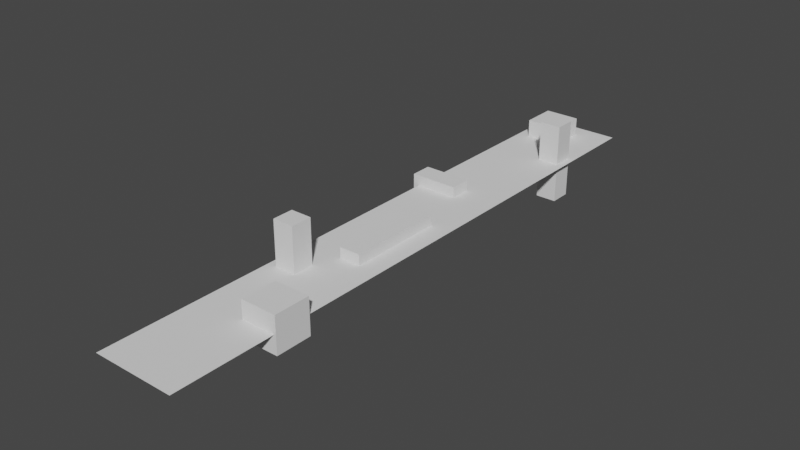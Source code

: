 # Source: level1.blend  (saved by Blender 2.80.74; exported with 4.5.12 LTS)
import bpy
from mathutils import Matrix  # noqa: F401  (used for matrix-valued properties, if any)

bpy.ops.wm.read_factory_settings(use_empty=True)
scene = bpy.context.scene
scene.name = 'Scene'

# ---- collections
col_collection = bpy.data.collections.new('Collection'); scene.collection.children.link(col_collection)

# ---- world
world_world = bpy.data.worlds.new('World'); scene.world = world_world
world_world.use_nodes = True; world_world.node_tree.nodes.clear()
_N = world_world.node_tree.nodes; _L = world_world.node_tree.links
n0 = _N.new('ShaderNodeOutputWorld'); n0.name = 'World Output'; n0.location = (300, 300)
n1 = _N.new('ShaderNodeBackground'); n1.name = 'Background'; n1.location = (10, 300)
n1.inputs[0].default_value = (0.05088, 0.05088, 0.05088, 1.0)
_L.new(n1.outputs[0], n0.inputs[0])
n0.is_active_output = True
world_world.color = (0.05088, 0.05088, 0.05088)
world_world.use_sun_shadow = False
world_world.sun_shadow_jitter_overblur = 0.0

# ---- meshes
me_plane = bpy.data.meshes.new('Plane')
me_plane.from_pydata([(-1.0, 13.66, 0.0), (-1.0, -0.8529, 0.0), (1.0, 13.66, 0.0), (1.0, -0.8529, 0.0)], [], [(0, 1, 3, 2)])
_uv = me_plane.uv_layers.new(name='UVMap')
_uv.uv.foreach_set('vector', [0.0, 0.0, 1.0, 0.0, 1.0, 1.0, 0.0, 1.0])
me_plane.use_remesh_preserve_volume = False
me_plane.use_remesh_preserve_attributes = False
me_plane.use_mirror_vertex_groups = False
me_plane.update()
me_cube_001 = bpy.data.meshes.new('Cube.001')
me_cube_001.from_pydata([(0.1718, 2.457, -0.4417), (0.1718, 2.457, 0.4417), (1.055, 2.457, -0.4417), (1.055, 2.457, 0.4417), (0.1718, 1.573, -0.4417), (0.1718, 1.573, 0.4417), (1.055, 1.573, -0.4417), (1.055, 1.573, 0.4417)], [], [(0, 1, 3, 2), (2, 3, 7, 6), (6, 7, 5, 4), (4, 5, 1, 0), (2, 6, 4, 0), (7, 3, 1, 5)])
_uv = me_cube_001.uv_layers.new(name='UVMap')
_uv.uv.foreach_set('vector', [0.375, 0.0, 0.625, 0.0, 0.625, 0.25, 0.375, 0.25, 0.375, 0.25, 0.625, 0.25, 0.625, 0.5, 0.375, 0.5, 0.375, 0.5, 0.625, 0.5, 0.625, 0.75, 0.375, 0.75, 0.375, 0.75, 0.625, 0.75, 0.625, 1.0, 0.375, 1.0, 0.125, 0.5, 0.375, 0.5, 0.375, 0.75, 0.125, 0.75, 0.625, 0.5, 0.875, 0.5, 0.875, 0.75, 0.625, 0.75])
me_cube_001.use_remesh_preserve_volume = False
me_cube_001.use_remesh_preserve_attributes = False
me_cube_001.use_mirror_vertex_groups = False
me_cube_001.update()
me_cube_002 = bpy.data.meshes.new('Cube.002')
me_cube_002.from_pydata([(-0.7905, 3.91, -1.079), (-0.7905, 3.91, 1.079), (-0.273, 3.91, -1.079), (-0.273, 3.91, 1.079), (-0.7905, 3.393, -1.079), (-0.7905, 3.393, 1.079), (-0.273, 3.393, -1.079), (-0.273, 3.393, 1.079)], [], [(0, 1, 3, 2), (2, 3, 7, 6), (6, 7, 5, 4), (4, 5, 1, 0), (2, 6, 4, 0), (7, 3, 1, 5)])
_uv = me_cube_002.uv_layers.new(name='UVMap')
_uv.uv.foreach_set('vector', [0.375, 0.0, 0.625, 0.0, 0.625, 0.25, 0.375, 0.25, 0.375, 0.25, 0.625, 0.25, 0.625, 0.5, 0.375, 0.5, 0.375, 0.5, 0.625, 0.5, 0.625, 0.75, 0.375, 0.75, 0.375, 0.75, 0.625, 0.75, 0.625, 1.0, 0.375, 1.0, 0.125, 0.5, 0.375, 0.5, 0.375, 0.75, 0.125, 0.75, 0.625, 0.5, 0.875, 0.5, 0.875, 0.75, 0.625, 0.75])
me_cube_002.use_remesh_preserve_volume = False
me_cube_002.use_remesh_preserve_attributes = False
me_cube_002.use_mirror_vertex_groups = False
me_cube_002.update()
me_cube_003 = bpy.data.meshes.new('Cube.003')
me_cube_003.from_pydata([(-0.02696, 6.83, -0.2588), (-0.02696, 6.83, 0.2588), (0.4905, 6.83, -0.2588), (0.4905, 6.83, 0.2588), (-0.02696, 4.481, -0.2588), (-0.02696, 4.481, 0.2588), (0.4905, 4.481, -0.2588), (0.4905, 4.481, 0.2588)], [], [(0, 1, 3, 2), (2, 3, 7, 6), (6, 7, 5, 4), (4, 5, 1, 0), (2, 6, 4, 0), (7, 3, 1, 5)])
_uv = me_cube_003.uv_layers.new(name='UVMap')
_uv.uv.foreach_set('vector', [0.375, 0.0, 0.625, 0.0, 0.625, 0.25, 0.375, 0.25, 0.375, 0.25, 0.625, 0.25, 0.625, 0.5, 0.375, 0.5, 0.375, 0.5, 0.625, 0.5, 0.625, 0.75, 0.375, 0.75, 0.375, 0.75, 0.625, 0.75, 0.625, 1.0, 0.375, 1.0, 0.125, 0.5, 0.375, 0.5, 0.375, 0.75, 0.125, 0.75, 0.625, 0.5, 0.875, 0.5, 0.875, 0.75, 0.625, 0.75])
me_cube_003.use_remesh_preserve_volume = False
me_cube_003.use_remesh_preserve_attributes = False
me_cube_003.use_mirror_vertex_groups = False
me_cube_003.update()
me_cube_004 = bpy.data.meshes.new('Cube.004')
me_cube_004.from_pydata([(-1.138, 8.751, -0.2588), (-1.138, 8.751, 0.2588), (0.01967, 8.751, -0.2588), (0.01967, 8.751, 0.2588), (-1.138, 8.233, -0.2588), (-1.138, 8.233, 0.2588), (0.01967, 8.233, -0.2588), (0.01967, 8.233, 0.2588)], [], [(0, 1, 3, 2), (2, 3, 7, 6), (6, 7, 5, 4), (4, 5, 1, 0), (2, 6, 4, 0), (7, 3, 1, 5)])
_uv = me_cube_004.uv_layers.new(name='UVMap')
_uv.uv.foreach_set('vector', [0.375, 0.0, 0.625, 0.0, 0.625, 0.25, 0.375, 0.25, 0.375, 0.25, 0.625, 0.25, 0.625, 0.5, 0.375, 0.5, 0.375, 0.5, 0.625, 0.5, 0.625, 0.75, 0.375, 0.75, 0.375, 0.75, 0.625, 0.75, 0.625, 1.0, 0.375, 1.0, 0.125, 0.5, 0.375, 0.5, 0.375, 0.75, 0.125, 0.75, 0.625, 0.5, 0.875, 0.5, 0.875, 0.75, 0.625, 0.75])
me_cube_004.use_remesh_preserve_volume = False
me_cube_004.use_remesh_preserve_attributes = False
me_cube_004.use_mirror_vertex_groups = False
me_cube_004.update()
me_cube_005 = bpy.data.meshes.new('Cube.005')
me_cube_005.from_pydata([(0.3139, 11.82, -0.9754), (0.3139, 11.82, 0.9754), (0.8314, 11.82, -0.9754), (0.8314, 11.82, 0.9754), (0.3139, 11.3, -0.9754), (0.3139, 11.3, 0.9754), (0.8314, 11.3, -0.9754), (0.8314, 11.3, 0.9754)], [], [(0, 1, 3, 2), (2, 3, 7, 6), (6, 7, 5, 4), (4, 5, 1, 0), (2, 6, 4, 0), (7, 3, 1, 5)])
_uv = me_cube_005.uv_layers.new(name='UVMap')
_uv.uv.foreach_set('vector', [0.375, 0.0, 0.625, 0.0, 0.625, 0.25, 0.375, 0.25, 0.375, 0.25, 0.625, 0.25, 0.625, 0.5, 0.375, 0.5, 0.375, 0.5, 0.625, 0.5, 0.625, 0.75, 0.375, 0.75, 0.375, 0.75, 0.625, 0.75, 0.625, 1.0, 0.375, 1.0, 0.125, 0.5, 0.375, 0.5, 0.375, 0.75, 0.125, 0.75, 0.625, 0.5, 0.875, 0.5, 0.875, 0.75, 0.625, 0.75])
me_cube_005.use_remesh_preserve_volume = False
me_cube_005.use_remesh_preserve_attributes = False
me_cube_005.use_mirror_vertex_groups = False
me_cube_005.update()
me_cube_006 = bpy.data.meshes.new('Cube.006')
me_cube_006.from_pydata([(-0.7194, 13.25, -0.4331), (-0.7194, 13.25, 0.4331), (0.1467, 13.25, -0.4331), (0.1467, 13.25, 0.4331), (-0.7194, 12.38, -0.4331), (-0.7194, 12.38, 0.4331), (0.1467, 12.38, -0.4331), (0.1467, 12.38, 0.4331)], [], [(0, 1, 3, 2), (2, 3, 7, 6), (6, 7, 5, 4), (4, 5, 1, 0), (2, 6, 4, 0), (7, 3, 1, 5)])
_uv = me_cube_006.uv_layers.new(name='UVMap')
_uv.uv.foreach_set('vector', [0.375, 0.0, 0.625, 0.0, 0.625, 0.25, 0.375, 0.25, 0.375, 0.25, 0.625, 0.25, 0.625, 0.5, 0.375, 0.5, 0.375, 0.5, 0.625, 0.5, 0.625, 0.75, 0.375, 0.75, 0.375, 0.75, 0.625, 0.75, 0.625, 1.0, 0.375, 1.0, 0.125, 0.5, 0.375, 0.5, 0.375, 0.75, 0.125, 0.75, 0.625, 0.5, 0.875, 0.5, 0.875, 0.75, 0.625, 0.75])
me_cube_006.use_remesh_preserve_volume = False
me_cube_006.use_remesh_preserve_attributes = False
me_cube_006.use_mirror_vertex_groups = False
me_cube_006.update()

# ---- objects
ob_plane = bpy.data.objects.new('Plane', me_plane)
ob_cube = bpy.data.objects.new('Cube', me_cube_001)
ob_cube_001 = bpy.data.objects.new('Cube.001', me_cube_002)
ob_cube_002 = bpy.data.objects.new('Cube.002', me_cube_003)
ob_cube_003 = bpy.data.objects.new('Cube.003', me_cube_004)
ob_cube_004 = bpy.data.objects.new('Cube.004', me_cube_005)
ob_cube_005 = bpy.data.objects.new('Cube.005', me_cube_006)

# ---- transforms, parenting, visibility, modifiers, constraints
ob_plane.location = (0.0, 0.0, 0.0)
ob_plane.lineart.crease_threshold = 0.0
ob_cube.location = (0.0, 0.0, 0.0)
ob_cube.lineart.crease_threshold = 0.0
ob_cube_001.location = (0.0, 0.0, 0.0)
ob_cube_001.lineart.crease_threshold = 0.0
ob_cube_002.location = (0.0, 0.0, 0.0)
ob_cube_002.lineart.crease_threshold = 0.0
ob_cube_003.location = (0.0, 0.0, 0.0)
ob_cube_003.lineart.crease_threshold = 0.0
ob_cube_004.location = (0.0, 0.0, 0.0)
ob_cube_004.lineart.crease_threshold = 0.0
ob_cube_005.location = (0.0, 0.0, 0.0)
ob_cube_005.lineart.crease_threshold = 0.0

# ---- collection membership
col_collection.objects.link(ob_plane)
col_collection.objects.link(ob_cube)
col_collection.objects.link(ob_cube_001)
col_collection.objects.link(ob_cube_002)
col_collection.objects.link(ob_cube_003)
col_collection.objects.link(ob_cube_004)
col_collection.objects.link(ob_cube_005)

# ---- scene / render settings (as saved in the file)
scene.frame_start = 1; scene.frame_end = 250; scene.frame_set(1)
scene.render.engine = 'BLENDER_EEVEE_NEXT'
scene.cycles.use_denoising = False
scene.cycles.samples = 128
scene.cycles.sampling_pattern = 'TABULATED_SOBOL'
scene.cycles.use_adaptive_sampling = False
scene.cycles.use_light_tree = False
scene.view_settings.view_transform = 'Filmic'
bpy.context.view_layer.update()

# ---- added for rendering (the .blend has no active camera and no usable light): camera, sun
cam_auto = bpy.data.cameras.new('AutoCamera')
cam_auto.lens = 50.0
cam_auto.sensor_width = 36.0
cam_auto.clip_end = 1000.0
ob_auto_camera = bpy.data.objects.new('AutoCamera', cam_auto)
scene.collection.objects.link(ob_auto_camera)
ob_auto_camera.location = (13.6889, -10.0704, 10.9841)
ob_auto_camera.rotation_euler = (1.09748, -7.21219e-08, 0.694738)
scene.camera = ob_auto_camera
light_auto_sun = bpy.data.lights.new('AutoSun', 'SUN')
light_auto_sun.energy = 3.0
light_auto_sun.angle = 0.0523599
ob_auto_sun = bpy.data.objects.new('AutoSun', light_auto_sun)
scene.collection.objects.link(ob_auto_sun)
ob_auto_sun.rotation_euler = (0.872665, 0.174533, 0.523599)
bpy.context.view_layer.update()
